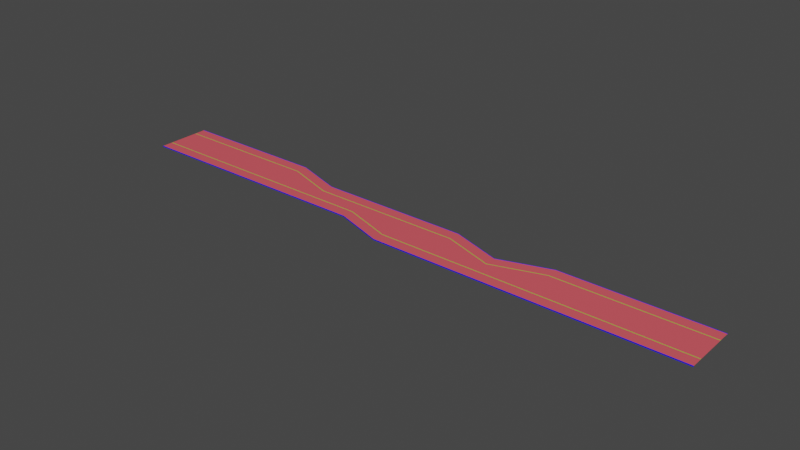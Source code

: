 # Source: PisoHuettListo_01.blend  (saved by Blender 3.3.6; exported with 4.5.12 LTS)
import bpy
from mathutils import Matrix  # noqa: F401  (used for matrix-valued properties, if any)

bpy.ops.wm.read_factory_settings(use_empty=True)
scene = bpy.context.scene
scene.name = 'Scene'

# ---- collections
col_collection = bpy.data.collections.new('Collection'); scene.collection.children.link(col_collection)

# ---- materials (node trees are filled in below, after node groups)
mat_neon_amarillo = bpy.data.materials.new('Neon Amarillo')
mat_neon_amarillo.use_transparent_shadow = False
mat_piso = bpy.data.materials.new('Piso')
mat_piso.use_transparent_shadow = False
mat_neon_azul = bpy.data.materials.new('Neon Azul')
mat_neon_azul.use_transparent_shadow = False

# ---- material node trees
mat_neon_amarillo.use_nodes = True; mat_neon_amarillo.node_tree.nodes.clear()
_N = mat_neon_amarillo.node_tree.nodes; _L = mat_neon_amarillo.node_tree.links
n0 = _N.new('ShaderNodeBsdfPrincipled'); n0.name = 'Principled BSDF'; n0.location = (10, 300)
n0.distribution = 'GGX'
n0.subsurface_method = 'RANDOM_WALK_SKIN'
n0.inputs[0].default_value = (0.002179, 0.8, 0.008792, 1.0)
n0.inputs[3].default_value = 1.45
n0.inputs[27].default_value = (0.0, 0.0, 0.0, 1.0)
n0.inputs[28].default_value = 1.0
n1 = _N.new('ShaderNodeOutputMaterial'); n1.name = 'Material Output'; n1.location = (300, 300)
_L.new(n0.outputs[0], n1.inputs[0])
n1.is_active_output = True
mat_piso.use_nodes = True; mat_piso.node_tree.nodes.clear()
_N = mat_piso.node_tree.nodes; _L = mat_piso.node_tree.links
n0 = _N.new('ShaderNodeBsdfPrincipled'); n0.name = 'Principled BSDF'; n0.location = (10, 300)
n0.distribution = 'GGX'
n0.subsurface_method = 'RANDOM_WALK_SKIN'
n0.inputs[0].default_value = (0.8, 0.1, 0.1219, 1.0)
n0.inputs[3].default_value = 1.45
n0.inputs[27].default_value = (0.0, 0.0, 0.0, 1.0)
n0.inputs[28].default_value = 1.0
n1 = _N.new('ShaderNodeOutputMaterial'); n1.name = 'Material Output'; n1.location = (300, 300)
_L.new(n0.outputs[0], n1.inputs[0])
n1.is_active_output = True
mat_neon_azul.use_nodes = True; mat_neon_azul.node_tree.nodes.clear()
_N = mat_neon_azul.node_tree.nodes; _L = mat_neon_azul.node_tree.links
n0 = _N.new('ShaderNodeBsdfPrincipled'); n0.name = 'Principled BSDF'; n0.location = (10, 300)
n0.distribution = 'GGX'
n0.subsurface_method = 'RANDOM_WALK_SKIN'
n0.inputs[0].default_value = (0.008774, 0.01388, 0.8, 1.0)
n0.inputs[3].default_value = 1.45
n0.inputs[27].default_value = (0.0, 0.0, 0.0, 1.0)
n0.inputs[28].default_value = 1.0
n1 = _N.new('ShaderNodeOutputMaterial'); n1.name = 'Material Output'; n1.location = (300, 300)
_L.new(n0.outputs[0], n1.inputs[0])
n1.is_active_output = True

# ---- world
world_world = bpy.data.worlds.new('World'); scene.world = world_world
world_world.use_nodes = True; world_world.node_tree.nodes.clear()
_N = world_world.node_tree.nodes; _L = world_world.node_tree.links
n0 = _N.new('ShaderNodeOutputWorld'); n0.name = 'World Output'; n0.location = (300, 300)
n1 = _N.new('ShaderNodeBackground'); n1.name = 'Background'; n1.location = (10, 300)
n1.inputs[0].default_value = (0.05088, 0.05088, 0.05088, 1.0)
_L.new(n1.outputs[0], n0.inputs[0])
n0.is_active_output = True
world_world.color = (0.05088, 0.05088, 0.05088)
world_world.use_sun_shadow = False
world_world.sun_shadow_jitter_overblur = 0.0

# ---- meshes
me_cube_013 = bpy.data.meshes.new('Cube.013')
me_cube_013.from_pydata([(-11.61, -10.67, 0.02361), (11.61, -10.67, 0.02361), (-11.61, -5.569, 0.02361), (-11.61, -10.67, 0.1196), (11.61, -10.67, 0.1196), (-11.61, -10.87, 0.1196), (11.61, -10.87, 0.1196), (-11.61, -10.87, 0.02361), (-11.61, -10.87, -0.3337), (11.61, -10.87, 0.02361), (11.61, -10.87, -0.3337), (11.61, -5.569, 0.02361), (-11.61, -5.308, 0.02361), (11.61, -5.308, 0.02361), (-11.61, 1.48, 0.02361), (-11.61, 1.741, 0.02361), (11.61, 9.136, 0.02361), (11.61, 9.397, 0.02361), (11.61, 14.5, 0.02361), (-11.61, 6.839, 0.02361), (11.61, 14.5, 0.1196), (-11.61, 6.839, 0.1196), (11.61, 14.69, 0.1196), (-11.61, 7.038, 0.1196), (11.61, 14.69, 0.02361), (-11.61, 7.038, 0.02361), (11.61, 14.69, -0.3337), (-11.61, 7.038, -0.3337)], [], [(1, 0, 3, 4), (0, 1, 11, 2), (5, 6, 4, 3), (7, 9, 6, 5), (8, 10, 9, 7), (2, 11, 13, 12), (14, 12, 13, 16), (15, 14, 16, 17), (19, 15, 17, 18), (18, 20, 21, 19), (23, 21, 20, 22), (25, 23, 22, 24), (27, 25, 24, 26)])
me_cube_013.polygons.foreach_set('material_index', [2, 1, 2, 2, 2, 0, 1, 0, 1, 2, 2, 2, 2])
_uv = me_cube_013.uv_layers.new(name='UVMap')
_uv.uv.foreach_set('vector', [0.6332, 0.75, 0.6332, 0.5, 0.6332, 0.5, 0.6332, 0.75, 0.6332, 0.5, 0.6332, 0.75, 0.6472, 0.75, 0.6472, 0.5, 0.625, 0.5, 0.625, 0.75, 0.6332, 0.75, 0.6332, 0.5, 0.625, 0.5, 0.625, 0.75, 0.625, 0.75, 0.625, 0.5, 0.375, 0.5, 0.375, 0.75, 0.625, 0.75, 0.625, 0.5, 0.6472, 0.5, 0.6472, 0.75, 0.6508, 0.75, 0.6508, 0.5, 0.6508, 0.5, 0.6508, 0.5, 0.6508, 0.75, 0.6508, 0.75, 0.6472, 0.5, 0.6508, 0.5, 0.6508, 0.75, 0.6472, 0.75, 0.6332, 0.5, 0.6472, 0.5, 0.6472, 0.75, 0.6332, 0.75, 0.6332, 0.75, 0.6332, 0.75, 0.6332, 0.5, 0.6332, 0.5, 0.625, 0.5, 0.6332, 0.5, 0.6332, 0.75, 0.625, 0.75, 0.625, 0.5, 0.625, 0.5, 0.625, 0.75, 0.625, 0.75, 0.375, 0.5, 0.625, 0.5, 0.625, 0.75, 0.375, 0.75])
me_cube_013.materials.append(mat_neon_amarillo)
me_cube_013.materials.append(mat_piso)
me_cube_013.materials.append(mat_neon_azul)
me_cube_013.update()
me_cube_015 = bpy.data.meshes.new('Cube.015')
me_cube_015.from_pydata([(34.83, -10.67, 0.02361), (11.61, -10.67, 0.02361), (11.61, -5.569, 0.02361), (34.83, -5.569, 0.02361), (11.61, -10.87, -0.3337), (11.61, -10.87, 0.02361), (34.83, -10.87, -0.3337), (34.83, -10.87, 0.02361), (34.83, -5.308, 0.02361), (11.61, -5.308, 0.02361), (11.61, -10.67, 0.1196), (34.83, -10.67, 0.1196), (34.83, -10.87, 0.1196), (11.61, -10.87, 0.1196), (34.83, 14.5, 0.02361), (11.61, 14.5, 0.02361), (11.61, 9.397, 0.02361), (34.83, 9.397, 0.02361), (11.61, 14.69, -0.3337), (11.61, 14.69, 0.02361), (34.83, 14.69, -0.3337), (34.83, 14.69, 0.02361), (34.83, 9.136, 0.02361), (11.61, 9.136, 0.02361), (11.61, 14.5, 0.1196), (34.83, 14.5, 0.1196), (34.83, 14.69, 0.1196), (11.61, 14.69, 0.1196)], [], [(6, 7, 5, 4), (0, 3, 2, 1), (3, 8, 9, 2), (1, 10, 11, 0), (12, 11, 10, 13), (7, 12, 13, 5), (20, 18, 19, 21), (14, 15, 16, 17), (17, 16, 23, 22), (15, 14, 25, 24), (26, 27, 24, 25), (21, 19, 27, 26), (22, 23, 9, 8)])
me_cube_015.polygons.foreach_set('material_index', [2, 1, 0, 2, 2, 2, 2, 1, 0, 2, 2, 2, 1])
_uv = me_cube_015.uv_layers.new(name='UVMap')
_uv.uv.foreach_set('vector', [0.375, 0.5, 0.625, 0.5, 0.625, 0.75, 0.375, 0.75, 0.6332, 0.5, 0.6472, 0.5, 0.6472, 0.75, 0.6332, 0.75, 0.6472, 0.5, 0.6508, 0.5, 0.6508, 0.75, 0.6472, 0.75, 0.6332, 0.75, 0.6332, 0.75, 0.6332, 0.5, 0.6332, 0.5, 0.625, 0.5, 0.6332, 0.5, 0.6332, 0.75, 0.625, 0.75, 0.625, 0.5, 0.625, 0.5, 0.625, 0.75, 0.625, 0.75, 0.375, 0.5, 0.375, 0.75, 0.625, 0.75, 0.625, 0.5, 0.6332, 0.5, 0.6332, 0.75, 0.6472, 0.75, 0.6472, 0.5, 0.6472, 0.5, 0.6472, 0.75, 0.6508, 0.75, 0.6508, 0.5, 0.6332, 0.75, 0.6332, 0.5, 0.6332, 0.5, 0.6332, 0.75, 0.625, 0.5, 0.625, 0.75, 0.6332, 0.75, 0.6332, 0.5, 0.625, 0.5, 0.625, 0.75, 0.625, 0.75, 0.625, 0.5, 0.6508, 0.5, 0.6508, 0.75, 0.6508, 0.75, 0.6508, 0.5])
me_cube_015.materials.append(mat_neon_amarillo)
me_cube_015.materials.append(mat_piso)
me_cube_015.materials.append(mat_neon_azul)
me_cube_015.update()
me_cube_001 = bpy.data.meshes.new('Cube.001')
me_cube_001.from_pydata([(58.05, -10.67, 0.02361), (34.83, -10.67, 0.02361), (34.83, -5.569, 0.02361), (58.05, -5.569, 0.02361), (34.83, -10.87, -0.3337), (34.83, -10.87, 0.02361), (58.05, -10.87, -0.3337), (58.05, -10.87, 0.02361), (58.05, -5.308, 0.02361), (34.83, -5.308, 0.02361), (34.83, -10.67, 0.1196), (58.05, -10.67, 0.1196), (58.05, -10.87, 0.1196), (34.83, -10.87, 0.1196), (58.05, 14.5, 0.02361), (34.83, 14.5, 0.02361), (34.83, 9.397, 0.02361), (58.05, 9.397, 0.02361), (34.83, 14.69, -0.3337), (34.83, 14.69, 0.02361), (58.05, 14.69, -0.3337), (58.05, 14.69, 0.02361), (58.05, 9.136, 0.02361), (34.83, 9.136, 0.02361), (34.83, 14.5, 0.1196), (58.05, 14.5, 0.1196), (58.05, 14.69, 0.1196), (34.83, 14.69, 0.1196)], [], [(6, 7, 5, 4), (0, 3, 2, 1), (3, 8, 9, 2), (1, 10, 11, 0), (12, 11, 10, 13), (7, 12, 13, 5), (20, 18, 19, 21), (14, 15, 16, 17), (17, 16, 23, 22), (15, 14, 25, 24), (26, 27, 24, 25), (21, 19, 27, 26), (22, 23, 9, 8)])
me_cube_001.polygons.foreach_set('material_index', [2, 1, 0, 2, 2, 2, 2, 1, 0, 2, 2, 2, 1])
_uv = me_cube_001.uv_layers.new(name='UVMap')
_uv.uv.foreach_set('vector', [0.375, 0.5, 0.625, 0.5, 0.625, 0.75, 0.375, 0.75, 0.6332, 0.5, 0.6472, 0.5, 0.6472, 0.75, 0.6332, 0.75, 0.6472, 0.5, 0.6508, 0.5, 0.6508, 0.75, 0.6472, 0.75, 0.6332, 0.75, 0.6332, 0.75, 0.6332, 0.5, 0.6332, 0.5, 0.625, 0.5, 0.6332, 0.5, 0.6332, 0.75, 0.625, 0.75, 0.625, 0.5, 0.625, 0.5, 0.625, 0.75, 0.625, 0.75, 0.375, 0.5, 0.375, 0.75, 0.625, 0.75, 0.625, 0.5, 0.6332, 0.5, 0.6332, 0.75, 0.6472, 0.75, 0.6472, 0.5, 0.6472, 0.5, 0.6472, 0.75, 0.6508, 0.75, 0.6508, 0.5, 0.6332, 0.75, 0.6332, 0.5, 0.6332, 0.5, 0.6332, 0.75, 0.625, 0.5, 0.625, 0.75, 0.6332, 0.75, 0.6332, 0.5, 0.625, 0.5, 0.625, 0.75, 0.625, 0.75, 0.625, 0.5, 0.6508, 0.5, 0.6508, 0.75, 0.6508, 0.75, 0.6508, 0.5])
me_cube_001.materials.append(mat_neon_amarillo)
me_cube_001.materials.append(mat_piso)
me_cube_001.materials.append(mat_neon_azul)
me_cube_001.update()
me_cube_002 = bpy.data.meshes.new('Cube.002')
me_cube_002.from_pydata([(81.27, -10.67, 0.02361), (58.05, -10.67, 0.02361), (58.05, -5.569, 0.02361), (81.27, -5.569, 0.02361), (58.05, -10.87, -0.3337), (58.05, -10.87, 0.02361), (81.27, -10.87, -0.3337), (81.27, -10.87, 0.02361), (81.27, -5.308, 0.02361), (58.05, -5.308, 0.02361), (58.05, -10.67, 0.1196), (81.27, -10.67, 0.1196), (81.27, -10.87, 0.1196), (58.05, -10.87, 0.1196), (81.27, 14.5, 0.02361), (58.05, 14.5, 0.02361), (58.05, 9.397, 0.02361), (81.27, 9.397, 0.02361), (58.05, 14.69, -0.3337), (58.05, 14.69, 0.02361), (81.27, 14.69, -0.3337), (81.27, 14.69, 0.02361), (81.27, 9.136, 0.02361), (58.05, 9.136, 0.02361), (58.05, 14.5, 0.1196), (81.27, 14.5, 0.1196), (81.27, 14.69, 0.1196), (58.05, 14.69, 0.1196)], [], [(6, 7, 5, 4), (0, 3, 2, 1), (3, 8, 9, 2), (1, 10, 11, 0), (12, 11, 10, 13), (7, 12, 13, 5), (20, 18, 19, 21), (14, 15, 16, 17), (17, 16, 23, 22), (15, 14, 25, 24), (26, 27, 24, 25), (21, 19, 27, 26), (22, 23, 9, 8)])
me_cube_002.polygons.foreach_set('material_index', [2, 1, 0, 2, 2, 2, 2, 1, 0, 2, 2, 2, 1])
_uv = me_cube_002.uv_layers.new(name='UVMap')
_uv.uv.foreach_set('vector', [0.375, 0.5, 0.625, 0.5, 0.625, 0.75, 0.375, 0.75, 0.6332, 0.5, 0.6472, 0.5, 0.6472, 0.75, 0.6332, 0.75, 0.6472, 0.5, 0.6508, 0.5, 0.6508, 0.75, 0.6472, 0.75, 0.6332, 0.75, 0.6332, 0.75, 0.6332, 0.5, 0.6332, 0.5, 0.625, 0.5, 0.6332, 0.5, 0.6332, 0.75, 0.625, 0.75, 0.625, 0.5, 0.625, 0.5, 0.625, 0.75, 0.625, 0.75, 0.375, 0.5, 0.375, 0.75, 0.625, 0.75, 0.625, 0.5, 0.6332, 0.5, 0.6332, 0.75, 0.6472, 0.75, 0.6472, 0.5, 0.6472, 0.5, 0.6472, 0.75, 0.6508, 0.75, 0.6508, 0.5, 0.6332, 0.75, 0.6332, 0.5, 0.6332, 0.5, 0.6332, 0.75, 0.625, 0.5, 0.625, 0.75, 0.6332, 0.75, 0.6332, 0.5, 0.625, 0.5, 0.625, 0.75, 0.625, 0.75, 0.625, 0.5, 0.6508, 0.5, 0.6508, 0.75, 0.6508, 0.75, 0.6508, 0.5])
me_cube_002.materials.append(mat_neon_amarillo)
me_cube_002.materials.append(mat_piso)
me_cube_002.materials.append(mat_neon_azul)
me_cube_002.update()
me_cube_003 = bpy.data.meshes.new('Cube.003')
me_cube_003.from_pydata([(-11.61, -10.67, 0.02361), (-34.83, -10.67, 0.02361), (-11.61, -5.569, 0.02361), (-11.61, -10.67, 0.1196), (-34.83, -10.67, 0.1196), (-11.61, -10.87, 0.1196), (-34.83, -10.87, 0.1196), (-11.61, -10.87, 0.02361), (-11.61, -10.87, -0.3337), (-34.83, -10.87, 0.02361), (-34.83, -10.87, -0.3337), (-34.83, -5.569, 0.02361), (-11.61, -5.308, 0.02361), (-34.83, -5.308, 0.02361), (-11.61, 1.48, 0.02361), (-11.61, 1.741, 0.02361), (-34.83, 9.136, 0.02361), (-34.83, 9.397, 0.02361), (-34.83, 14.5, 0.02361), (-11.61, 6.839, 0.02361), (-34.83, 14.5, 0.1196), (-11.61, 6.839, 0.1196), (-34.83, 14.69, 0.1196), (-11.61, 7.038, 0.1196), (-34.83, 14.69, 0.02361), (-11.61, 7.038, 0.02361), (-34.83, 14.69, -0.3337), (-11.61, 7.038, -0.3337)], [], [(1, 4, 3, 0), (0, 2, 11, 1), (5, 3, 4, 6), (7, 5, 6, 9), (8, 7, 9, 10), (2, 12, 13, 11), (14, 16, 13, 12), (15, 17, 16, 14), (19, 18, 17, 15), (18, 19, 21, 20), (23, 22, 20, 21), (25, 24, 22, 23), (27, 26, 24, 25)])
me_cube_003.polygons.foreach_set('material_index', [2, 1, 2, 2, 2, 0, 1, 0, 1, 2, 2, 2, 2])
_uv = me_cube_003.uv_layers.new(name='UVMap')
_uv.uv.foreach_set('vector', [0.6332, 0.75, 0.6332, 0.75, 0.6332, 0.5, 0.6332, 0.5, 0.6332, 0.5, 0.6472, 0.5, 0.6472, 0.75, 0.6332, 0.75, 0.625, 0.5, 0.6332, 0.5, 0.6332, 0.75, 0.625, 0.75, 0.625, 0.5, 0.625, 0.5, 0.625, 0.75, 0.625, 0.75, 0.375, 0.5, 0.625, 0.5, 0.625, 0.75, 0.375, 0.75, 0.6472, 0.5, 0.6508, 0.5, 0.6508, 0.75, 0.6472, 0.75, 0.6508, 0.5, 0.6508, 0.75, 0.6508, 0.75, 0.6508, 0.5, 0.6472, 0.5, 0.6472, 0.75, 0.6508, 0.75, 0.6508, 0.5, 0.6332, 0.5, 0.6332, 0.75, 0.6472, 0.75, 0.6472, 0.5, 0.6332, 0.75, 0.6332, 0.5, 0.6332, 0.5, 0.6332, 0.75, 0.625, 0.5, 0.625, 0.75, 0.6332, 0.75, 0.6332, 0.5, 0.625, 0.5, 0.625, 0.75, 0.625, 0.75, 0.625, 0.5, 0.375, 0.5, 0.375, 0.75, 0.625, 0.75, 0.625, 0.5])
me_cube_003.materials.append(mat_neon_amarillo)
me_cube_003.materials.append(mat_piso)
me_cube_003.materials.append(mat_neon_azul)
me_cube_003.update()
me_cube_005 = bpy.data.meshes.new('Cube.005')
me_cube_005.from_pydata([(-81.24, 14.52, 0.009606), (-58.02, 14.5, 0.0201), (-81.25, 9.419, 0.01379), (-81.24, 14.52, 0.1056), (-58.02, 14.5, 0.1161), (-81.24, 14.71, 0.1055), (-58.02, 14.69, 0.116), (-81.24, 14.71, 0.009443), (-81.24, 14.71, -0.3479), (-58.02, 14.69, 0.01994), (-58.02, 14.69, -0.3374), (-58.03, 9.397, 0.02429), (-81.25, 9.157, 0.01401), (-58.03, 9.136, 0.0245), (-81.26, 2.369, 0.01958), (-81.26, 2.108, 0.0198), (-58.04, -5.308, 0.03636), (-58.04, -5.569, 0.03658), (-58.05, -10.67, 0.04076), (-81.26, -2.99, 0.02398), (-58.05, -10.67, 0.1368), (-81.26, -2.99, 0.12), (-58.05, -10.87, 0.137), (-81.26, -3.188, 0.1202), (-58.05, -10.87, 0.04093), (-81.26, -3.188, 0.02414), (-58.05, -10.87, -0.3164), (-81.26, -3.189, -0.3332)], [], [(1, 4, 3, 0), (0, 2, 11, 1), (5, 3, 4, 6), (7, 5, 6, 9), (8, 7, 9, 10), (2, 12, 13, 11), (14, 16, 13, 12), (15, 17, 16, 14), (19, 18, 17, 15), (18, 19, 21, 20), (23, 22, 20, 21), (25, 24, 22, 23), (27, 26, 24, 25)])
me_cube_005.polygons.foreach_set('material_index', [2, 1, 2, 2, 2, 0, 1, 0, 1, 2, 2, 2, 2])
_uv = me_cube_005.uv_layers.new(name='UVMap')
_uv.uv.foreach_set('vector', [0.6332, 0.75, 0.6332, 0.75, 0.6332, 0.5, 0.6332, 0.5, 0.6332, 0.5, 0.6472, 0.5, 0.6472, 0.75, 0.6332, 0.75, 0.625, 0.5, 0.6332, 0.5, 0.6332, 0.75, 0.625, 0.75, 0.625, 0.5, 0.625, 0.5, 0.625, 0.75, 0.625, 0.75, 0.375, 0.5, 0.625, 0.5, 0.625, 0.75, 0.375, 0.75, 0.6472, 0.5, 0.6508, 0.5, 0.6508, 0.75, 0.6472, 0.75, 0.6508, 0.5, 0.6508, 0.75, 0.6508, 0.75, 0.6508, 0.5, 0.6472, 0.5, 0.6472, 0.75, 0.6508, 0.75, 0.6508, 0.5, 0.6332, 0.5, 0.6332, 0.75, 0.6472, 0.75, 0.6472, 0.5, 0.6332, 0.75, 0.6332, 0.5, 0.6332, 0.5, 0.6332, 0.75, 0.625, 0.5, 0.625, 0.75, 0.6332, 0.75, 0.6332, 0.5, 0.625, 0.5, 0.625, 0.75, 0.625, 0.75, 0.625, 0.5, 0.375, 0.5, 0.375, 0.75, 0.625, 0.75, 0.625, 0.5])
me_cube_005.materials.append(mat_neon_amarillo)
me_cube_005.materials.append(mat_piso)
me_cube_005.materials.append(mat_neon_azul)
me_cube_005.update()
me_cube_006 = bpy.data.meshes.new('Cube.006')
me_cube_006.from_pydata([(-34.83, -10.67, 0.02361), (-58.05, -10.67, 0.02361), (-58.05, -5.569, 0.02361), (-34.83, -5.569, 0.02361), (-58.05, -10.87, -0.3337), (-58.05, -10.87, 0.02361), (-34.83, -10.87, -0.3337), (-34.83, -10.87, 0.02361), (-34.83, -5.308, 0.02361), (-58.05, -5.308, 0.02361), (-58.05, -10.67, 0.1196), (-34.83, -10.67, 0.1196), (-34.83, -10.87, 0.1196), (-58.05, -10.87, 0.1196), (-34.83, 14.5, 0.02361), (-58.05, 14.5, 0.02361), (-58.05, 9.397, 0.02361), (-34.83, 9.397, 0.02361), (-58.05, 14.69, -0.3337), (-58.05, 14.69, 0.02361), (-34.83, 14.69, -0.3337), (-34.83, 14.69, 0.02361), (-34.83, 9.136, 0.02361), (-58.05, 9.136, 0.02361), (-58.05, 14.5, 0.1196), (-34.83, 14.5, 0.1196), (-34.83, 14.69, 0.1196), (-58.05, 14.69, 0.1196)], [], [(6, 7, 5, 4), (0, 3, 2, 1), (3, 8, 9, 2), (1, 10, 11, 0), (12, 11, 10, 13), (7, 12, 13, 5), (20, 18, 19, 21), (14, 15, 16, 17), (17, 16, 23, 22), (15, 14, 25, 24), (26, 27, 24, 25), (21, 19, 27, 26), (22, 23, 9, 8)])
me_cube_006.polygons.foreach_set('material_index', [2, 1, 0, 2, 2, 2, 2, 1, 0, 2, 2, 2, 1])
_uv = me_cube_006.uv_layers.new(name='UVMap')
_uv.uv.foreach_set('vector', [0.375, 0.5, 0.625, 0.5, 0.625, 0.75, 0.375, 0.75, 0.6332, 0.5, 0.6472, 0.5, 0.6472, 0.75, 0.6332, 0.75, 0.6472, 0.5, 0.6508, 0.5, 0.6508, 0.75, 0.6472, 0.75, 0.6332, 0.75, 0.6332, 0.75, 0.6332, 0.5, 0.6332, 0.5, 0.625, 0.5, 0.6332, 0.5, 0.6332, 0.75, 0.625, 0.75, 0.625, 0.5, 0.625, 0.5, 0.625, 0.75, 0.625, 0.75, 0.375, 0.5, 0.375, 0.75, 0.625, 0.75, 0.625, 0.5, 0.6332, 0.5, 0.6332, 0.75, 0.6472, 0.75, 0.6472, 0.5, 0.6472, 0.5, 0.6472, 0.75, 0.6508, 0.75, 0.6508, 0.5, 0.6332, 0.75, 0.6332, 0.5, 0.6332, 0.5, 0.6332, 0.75, 0.625, 0.5, 0.625, 0.75, 0.6332, 0.75, 0.6332, 0.5, 0.625, 0.5, 0.625, 0.75, 0.625, 0.75, 0.625, 0.5, 0.6508, 0.5, 0.6508, 0.75, 0.6508, 0.75, 0.6508, 0.5])
me_cube_006.materials.append(mat_neon_amarillo)
me_cube_006.materials.append(mat_piso)
me_cube_006.materials.append(mat_neon_azul)
me_cube_006.update()
me_cube_012 = bpy.data.meshes.new('Cube.012')
me_cube_012.from_pydata([(-104.5, -2.99, 0.009443), (-81.24, -2.99, 0.009443), (-104.5, 2.108, 0.009443), (-104.5, -2.99, 0.1055), (-81.24, -2.99, 0.1055), (-104.5, -3.188, 0.1055), (-81.24, -3.188, 0.1055), (-104.5, -3.188, 0.009443), (-104.5, -3.188, -0.3479), (-81.24, -3.188, 0.009443), (-81.24, -3.188, -0.3479), (-81.24, 2.108, 0.009443), (-104.5, 2.369, 0.009443), (-81.24, 2.369, 0.009443), (-104.5, 9.157, 0.009443), (-104.5, 9.419, 0.009443), (-81.24, 9.157, 0.009443), (-81.24, 9.419, 0.009443), (-81.24, 14.52, 0.009443), (-104.5, 14.52, 0.009443), (-81.24, 14.52, 0.1055), (-104.5, 14.52, 0.1055), (-81.24, 14.71, 0.1055), (-104.5, 14.71, 0.1055), (-81.24, 14.71, 0.009443), (-104.5, 14.71, 0.009443), (-81.24, 14.71, -0.3479), (-104.5, 14.71, -0.3479)], [], [(1, 0, 3, 4), (0, 1, 11, 2), (5, 6, 4, 3), (7, 9, 6, 5), (8, 10, 9, 7), (2, 11, 13, 12), (14, 12, 13, 16), (15, 14, 16, 17), (19, 15, 17, 18), (18, 20, 21, 19), (23, 21, 20, 22), (25, 23, 22, 24), (27, 25, 24, 26)])
me_cube_012.polygons.foreach_set('material_index', [2, 1, 2, 2, 2, 0, 1, 0, 1, 2, 2, 2, 2])
_uv = me_cube_012.uv_layers.new(name='UVMap')
_uv.uv.foreach_set('vector', [0.6332, 0.75, 0.6332, 0.5, 0.6332, 0.5, 0.6332, 0.75, 0.6332, 0.5, 0.6332, 0.75, 0.6472, 0.75, 0.6472, 0.5, 0.625, 0.5, 0.625, 0.75, 0.6332, 0.75, 0.6332, 0.5, 0.625, 0.5, 0.625, 0.75, 0.625, 0.75, 0.625, 0.5, 0.375, 0.5, 0.375, 0.75, 0.625, 0.75, 0.625, 0.5, 0.6472, 0.5, 0.6472, 0.75, 0.6508, 0.75, 0.6508, 0.5, 0.6508, 0.5, 0.6508, 0.5, 0.6508, 0.75, 0.6508, 0.75, 0.6472, 0.5, 0.6508, 0.5, 0.6508, 0.75, 0.6472, 0.75, 0.6332, 0.5, 0.6472, 0.5, 0.6472, 0.75, 0.6332, 0.75, 0.6332, 0.75, 0.6332, 0.75, 0.6332, 0.5, 0.6332, 0.5, 0.625, 0.5, 0.6332, 0.5, 0.6332, 0.75, 0.625, 0.75, 0.625, 0.5, 0.625, 0.5, 0.625, 0.75, 0.625, 0.75, 0.375, 0.5, 0.625, 0.5, 0.625, 0.75, 0.375, 0.75])
me_cube_012.materials.append(mat_neon_amarillo)
me_cube_012.materials.append(mat_piso)
me_cube_012.materials.append(mat_neon_azul)
me_cube_012.update()
me_cube_007 = bpy.data.meshes.new('Cube.007')
me_cube_007.from_pydata([(-104.5, -2.99, 0.009443), (-127.7, -2.99, 0.009443), (-104.5, 2.108, 0.009443), (-104.5, -2.99, 0.1055), (-127.7, -2.99, 0.1055), (-104.5, -3.188, 0.1055), (-127.7, -3.188, 0.1055), (-104.5, -3.188, 0.009443), (-104.5, -3.188, -0.3479), (-127.7, -3.188, 0.009443), (-127.7, -3.188, -0.3479), (-127.7, 2.108, 0.009443), (-104.5, 2.369, 0.009443), (-127.7, 2.369, 0.009443), (-104.5, 9.157, 0.009443), (-104.5, 9.419, 0.009443), (-127.7, 16.81, 0.009443), (-127.7, 17.07, 0.009443), (-127.7, 22.17, 0.009443), (-104.5, 14.52, 0.009443), (-127.7, 22.17, 0.1055), (-104.5, 14.52, 0.1055), (-127.7, 22.37, 0.1055), (-104.5, 14.71, 0.1055), (-127.7, 22.37, 0.009443), (-104.5, 14.71, 0.009443), (-127.7, 22.37, -0.3479), (-104.5, 14.71, -0.3479)], [], [(1, 4, 3, 0), (0, 2, 11, 1), (5, 3, 4, 6), (7, 5, 6, 9), (8, 7, 9, 10), (2, 12, 13, 11), (14, 16, 13, 12), (15, 17, 16, 14), (19, 18, 17, 15), (18, 19, 21, 20), (23, 22, 20, 21), (25, 24, 22, 23), (27, 26, 24, 25)])
me_cube_007.polygons.foreach_set('material_index', [2, 1, 2, 2, 2, 0, 1, 0, 1, 2, 2, 2, 2])
_uv = me_cube_007.uv_layers.new(name='UVMap')
_uv.uv.foreach_set('vector', [0.6332, 0.75, 0.6332, 0.75, 0.6332, 0.5, 0.6332, 0.5, 0.6332, 0.5, 0.6472, 0.5, 0.6472, 0.75, 0.6332, 0.75, 0.625, 0.5, 0.6332, 0.5, 0.6332, 0.75, 0.625, 0.75, 0.625, 0.5, 0.625, 0.5, 0.625, 0.75, 0.625, 0.75, 0.375, 0.5, 0.625, 0.5, 0.625, 0.75, 0.375, 0.75, 0.6472, 0.5, 0.6508, 0.5, 0.6508, 0.75, 0.6472, 0.75, 0.6508, 0.5, 0.6508, 0.75, 0.6508, 0.75, 0.6508, 0.5, 0.6472, 0.5, 0.6472, 0.75, 0.6508, 0.75, 0.6508, 0.5, 0.6332, 0.5, 0.6332, 0.75, 0.6472, 0.75, 0.6472, 0.5, 0.6332, 0.75, 0.6332, 0.5, 0.6332, 0.5, 0.6332, 0.75, 0.625, 0.5, 0.625, 0.75, 0.6332, 0.75, 0.6332, 0.5, 0.625, 0.5, 0.625, 0.75, 0.625, 0.75, 0.625, 0.5, 0.375, 0.5, 0.375, 0.75, 0.625, 0.75, 0.625, 0.5])
me_cube_007.materials.append(mat_neon_amarillo)
me_cube_007.materials.append(mat_piso)
me_cube_007.materials.append(mat_neon_azul)
me_cube_007.update()
me_cube_008 = bpy.data.meshes.new('Cube.008')
me_cube_008.from_pydata([(-127.7, -2.99, 0.009443), (-150.9, -2.99, 0.009443), (-150.9, 2.108, 0.009443), (-127.7, 2.108, 0.009443), (-150.9, -3.188, -0.3479), (-150.9, -3.188, 0.009443), (-127.7, -3.188, -0.3479), (-127.7, -3.188, 0.009443), (-127.7, 2.369, 0.009443), (-150.9, 2.369, 0.009443), (-150.9, -2.99, 0.1055), (-127.7, -2.99, 0.1055), (-127.7, -3.188, 0.1055), (-150.9, -3.188, 0.1055), (-127.7, 22.17, 0.009443), (-150.9, 22.17, 0.009443), (-150.9, 17.07, 0.009443), (-127.7, 17.07, 0.009443), (-150.9, 22.37, -0.3479), (-150.9, 22.37, 0.009443), (-127.7, 22.37, -0.3479), (-127.7, 22.37, 0.009443), (-127.7, 16.81, 0.009443), (-150.9, 16.81, 0.009443), (-150.9, 22.17, 0.1055), (-127.7, 22.17, 0.1055), (-127.7, 22.37, 0.1055), (-150.9, 22.37, 0.1055)], [], [(6, 7, 5, 4), (0, 3, 2, 1), (3, 8, 9, 2), (1, 10, 11, 0), (12, 11, 10, 13), (7, 12, 13, 5), (20, 18, 19, 21), (14, 15, 16, 17), (17, 16, 23, 22), (15, 14, 25, 24), (26, 27, 24, 25), (21, 19, 27, 26), (22, 23, 9, 8)])
me_cube_008.polygons.foreach_set('material_index', [2, 1, 0, 2, 2, 2, 2, 1, 0, 2, 2, 2, 1])
_uv = me_cube_008.uv_layers.new(name='UVMap')
_uv.uv.foreach_set('vector', [0.375, 0.5, 0.625, 0.5, 0.625, 0.75, 0.375, 0.75, 0.6332, 0.5, 0.6472, 0.5, 0.6472, 0.75, 0.6332, 0.75, 0.6472, 0.5, 0.6508, 0.5, 0.6508, 0.75, 0.6472, 0.75, 0.6332, 0.75, 0.6332, 0.75, 0.6332, 0.5, 0.6332, 0.5, 0.625, 0.5, 0.6332, 0.5, 0.6332, 0.75, 0.625, 0.75, 0.625, 0.5, 0.625, 0.5, 0.625, 0.75, 0.625, 0.75, 0.375, 0.5, 0.375, 0.75, 0.625, 0.75, 0.625, 0.5, 0.6332, 0.5, 0.6332, 0.75, 0.6472, 0.75, 0.6472, 0.5, 0.6472, 0.5, 0.6472, 0.75, 0.6508, 0.75, 0.6508, 0.5, 0.6332, 0.75, 0.6332, 0.5, 0.6332, 0.5, 0.6332, 0.75, 0.625, 0.5, 0.625, 0.75, 0.6332, 0.75, 0.6332, 0.5, 0.625, 0.5, 0.625, 0.75, 0.625, 0.75, 0.625, 0.5, 0.6508, 0.5, 0.6508, 0.75, 0.6508, 0.75, 0.6508, 0.5])
me_cube_008.materials.append(mat_neon_amarillo)
me_cube_008.materials.append(mat_piso)
me_cube_008.materials.append(mat_neon_azul)
me_cube_008.update()
me_cube_009 = bpy.data.meshes.new('Cube.009')
me_cube_009.from_pydata([(-150.9, -2.99, 0.009443), (-174.1, -2.99, 0.009443), (-174.1, 2.108, 0.009443), (-150.9, 2.108, 0.009443), (-174.1, -3.188, -0.3479), (-174.1, -3.188, 0.009443), (-150.9, -3.188, -0.3479), (-150.9, -3.188, 0.009443), (-150.9, 2.369, 0.009443), (-174.1, 2.369, 0.009443), (-174.1, -2.99, 0.1055), (-150.9, -2.99, 0.1055), (-150.9, -3.188, 0.1055), (-174.1, -3.188, 0.1055), (-150.9, 22.17, 0.009443), (-174.1, 22.17, 0.009443), (-174.1, 17.07, 0.009443), (-150.9, 17.07, 0.009443), (-174.1, 22.37, -0.3479), (-174.1, 22.37, 0.009443), (-150.9, 22.37, -0.3479), (-150.9, 22.37, 0.009443), (-150.9, 16.81, 0.009443), (-174.1, 16.81, 0.009443), (-174.1, 22.17, 0.1055), (-150.9, 22.17, 0.1055), (-150.9, 22.37, 0.1055), (-174.1, 22.37, 0.1055)], [], [(6, 7, 5, 4), (0, 3, 2, 1), (3, 8, 9, 2), (1, 10, 11, 0), (12, 11, 10, 13), (7, 12, 13, 5), (20, 18, 19, 21), (14, 15, 16, 17), (17, 16, 23, 22), (15, 14, 25, 24), (26, 27, 24, 25), (21, 19, 27, 26), (22, 23, 9, 8)])
me_cube_009.polygons.foreach_set('material_index', [2, 1, 0, 2, 2, 2, 2, 1, 0, 2, 2, 2, 1])
_uv = me_cube_009.uv_layers.new(name='UVMap')
_uv.uv.foreach_set('vector', [0.375, 0.5, 0.625, 0.5, 0.625, 0.75, 0.375, 0.75, 0.6332, 0.5, 0.6472, 0.5, 0.6472, 0.75, 0.6332, 0.75, 0.6472, 0.5, 0.6508, 0.5, 0.6508, 0.75, 0.6472, 0.75, 0.6332, 0.75, 0.6332, 0.75, 0.6332, 0.5, 0.6332, 0.5, 0.625, 0.5, 0.6332, 0.5, 0.6332, 0.75, 0.625, 0.75, 0.625, 0.5, 0.625, 0.5, 0.625, 0.75, 0.625, 0.75, 0.375, 0.5, 0.375, 0.75, 0.625, 0.75, 0.625, 0.5, 0.6332, 0.5, 0.6332, 0.75, 0.6472, 0.75, 0.6472, 0.5, 0.6472, 0.5, 0.6472, 0.75, 0.6508, 0.75, 0.6508, 0.5, 0.6332, 0.75, 0.6332, 0.5, 0.6332, 0.5, 0.6332, 0.75, 0.625, 0.5, 0.625, 0.75, 0.6332, 0.75, 0.6332, 0.5, 0.625, 0.5, 0.625, 0.75, 0.625, 0.75, 0.625, 0.5, 0.6508, 0.5, 0.6508, 0.75, 0.6508, 0.75, 0.6508, 0.5])
me_cube_009.materials.append(mat_neon_amarillo)
me_cube_009.materials.append(mat_piso)
me_cube_009.materials.append(mat_neon_azul)
me_cube_009.update()
me_cube_010 = bpy.data.meshes.new('Cube.010')
me_cube_010.from_pydata([(-174.1, -2.99, 0.009443), (-197.3, -2.99, 0.009443), (-197.3, 2.108, 0.009443), (-174.1, 2.108, 0.009443), (-197.3, -3.188, -0.3479), (-197.3, -3.188, 0.009443), (-174.1, -3.188, -0.3479), (-174.1, -3.188, 0.009443), (-174.1, 2.369, 0.009443), (-197.3, 2.369, 0.009443), (-197.3, -2.99, 0.1055), (-174.1, -2.99, 0.1055), (-174.1, -3.188, 0.1055), (-197.3, -3.188, 0.1055), (-174.1, 22.17, 0.009443), (-197.3, 22.17, 0.009443), (-197.3, 17.07, 0.009443), (-174.1, 17.07, 0.009443), (-197.3, 22.37, -0.3479), (-197.3, 22.37, 0.009443), (-174.1, 22.37, -0.3479), (-174.1, 22.37, 0.009443), (-174.1, 16.81, 0.009443), (-197.3, 16.81, 0.009443), (-197.3, 22.17, 0.1055), (-174.1, 22.17, 0.1055), (-174.1, 22.37, 0.1055), (-197.3, 22.37, 0.1055)], [], [(6, 7, 5, 4), (0, 3, 2, 1), (3, 8, 9, 2), (1, 10, 11, 0), (12, 11, 10, 13), (7, 12, 13, 5), (20, 18, 19, 21), (14, 15, 16, 17), (17, 16, 23, 22), (15, 14, 25, 24), (26, 27, 24, 25), (21, 19, 27, 26), (22, 23, 9, 8)])
me_cube_010.polygons.foreach_set('material_index', [2, 1, 0, 2, 2, 2, 2, 1, 0, 2, 2, 2, 1])
_uv = me_cube_010.uv_layers.new(name='UVMap')
_uv.uv.foreach_set('vector', [0.375, 0.5, 0.625, 0.5, 0.625, 0.75, 0.375, 0.75, 0.6332, 0.5, 0.6472, 0.5, 0.6472, 0.75, 0.6332, 0.75, 0.6472, 0.5, 0.6508, 0.5, 0.6508, 0.75, 0.6472, 0.75, 0.6332, 0.75, 0.6332, 0.75, 0.6332, 0.5, 0.6332, 0.5, 0.625, 0.5, 0.6332, 0.5, 0.6332, 0.75, 0.625, 0.75, 0.625, 0.5, 0.625, 0.5, 0.625, 0.75, 0.625, 0.75, 0.375, 0.5, 0.375, 0.75, 0.625, 0.75, 0.625, 0.5, 0.6332, 0.5, 0.6332, 0.75, 0.6472, 0.75, 0.6472, 0.5, 0.6472, 0.5, 0.6472, 0.75, 0.6508, 0.75, 0.6508, 0.5, 0.6332, 0.75, 0.6332, 0.5, 0.6332, 0.5, 0.6332, 0.75, 0.625, 0.5, 0.625, 0.75, 0.6332, 0.75, 0.6332, 0.5, 0.625, 0.5, 0.625, 0.75, 0.625, 0.75, 0.625, 0.5, 0.6508, 0.5, 0.6508, 0.75, 0.6508, 0.75, 0.6508, 0.5])
me_cube_010.materials.append(mat_neon_amarillo)
me_cube_010.materials.append(mat_piso)
me_cube_010.materials.append(mat_neon_azul)
me_cube_010.update()

# ---- objects
ob_cube_005 = bpy.data.objects.new('Cube.005', me_cube_013)
ob_cube_011 = bpy.data.objects.new('Cube.011', me_cube_015)
ob_cube_001 = bpy.data.objects.new('Cube.001', me_cube_001)
ob_cube_002 = bpy.data.objects.new('Cube.002', me_cube_002)
ob_cube_003 = bpy.data.objects.new('Cube.003', me_cube_003)
ob_cube_004 = bpy.data.objects.new('Cube.004', me_cube_005)
ob_cube_006 = bpy.data.objects.new('Cube.006', me_cube_006)
ob_cube_010 = bpy.data.objects.new('Cube.010', me_cube_012)
ob_cube_007 = bpy.data.objects.new('Cube.007', me_cube_007)
ob_cube_008 = bpy.data.objects.new('Cube.008', me_cube_008)
ob_cube_009 = bpy.data.objects.new('Cube.009', me_cube_009)
ob_cube_012 = bpy.data.objects.new('Cube.012', me_cube_010)

# ---- transforms, parenting, visibility, modifiers, constraints
ob_cube_005.location = (0.0, 0.0, 0.0)
ob_cube_011.location = (0.0, 0.0, 0.0)
ob_cube_001.location = (0.0, 0.0, 0.0)
ob_cube_002.location = (0.0, 0.0, 0.0)
ob_cube_003.location = (0.0, 0.0, 0.0)
ob_cube_004.location = (0.0, 0.0, 0.0)
ob_cube_006.location = (0.0, 0.0, 0.0)
ob_cube_010.location = (0.0, 0.0, 0.0)
ob_cube_007.location = (0.0, 0.0, 0.0)
ob_cube_008.location = (0.0, 0.0, 0.0)
ob_cube_009.location = (0.0, 0.0, 0.0)
ob_cube_012.location = (0.0, 0.0, 0.0)

# ---- collection membership
col_collection.objects.link(ob_cube_005)
col_collection.objects.link(ob_cube_011)
col_collection.objects.link(ob_cube_001)
col_collection.objects.link(ob_cube_002)
col_collection.objects.link(ob_cube_003)
col_collection.objects.link(ob_cube_004)
col_collection.objects.link(ob_cube_006)
col_collection.objects.link(ob_cube_010)
col_collection.objects.link(ob_cube_007)
col_collection.objects.link(ob_cube_008)
col_collection.objects.link(ob_cube_009)
col_collection.objects.link(ob_cube_012)

# ---- scene / render settings (as saved in the file)
scene.frame_start = 1; scene.frame_end = 250; scene.frame_set(1)
scene.render.engine = 'BLENDER_EEVEE_NEXT'
scene.cycles.sampling_pattern = 'TABULATED_SOBOL'
scene.cycles.use_light_tree = False
scene.view_settings.view_transform = 'Filmic'
bpy.context.view_layer.update()

# ---- added for rendering (the .blend has no active camera and no usable light): camera, sun
cam_auto = bpy.data.cameras.new('AutoCamera')
cam_auto.lens = 50.0
cam_auto.sensor_width = 36.0
cam_auto.clip_end = 4556.01
ob_auto_camera = bpy.data.objects.new('AutoCamera', cam_auto)
scene.collection.objects.link(ob_auto_camera)
ob_auto_camera.location = (201.566, -305.771, 207.577)
ob_auto_camera.rotation_euler = (1.09748, -7.21219e-08, 0.694738)
scene.camera = ob_auto_camera
light_auto_sun = bpy.data.lights.new('AutoSun', 'SUN')
light_auto_sun.energy = 3.0
light_auto_sun.angle = 0.0523599
ob_auto_sun = bpy.data.objects.new('AutoSun', light_auto_sun)
scene.collection.objects.link(ob_auto_sun)
ob_auto_sun.rotation_euler = (0.872665, 0.174533, 0.523599)
bpy.context.view_layer.update()
